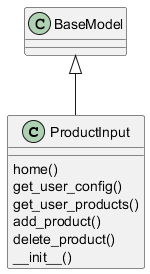

The diagram above was rendered by PlantUML. Its source (embedded in the PNG):
@startuml
class ProductInput {
    home()
    get_user_config()
    get_user_products()
    add_product()
    delete_product()
        __init__()
}
BaseModel <|-- ProductInput
@enduml